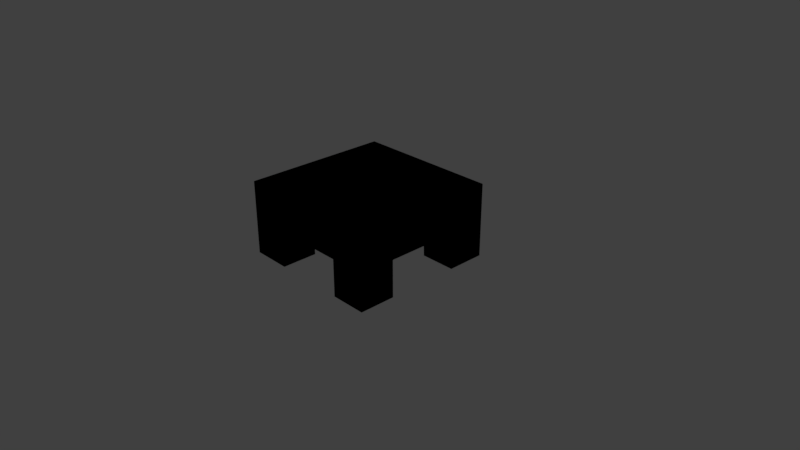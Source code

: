 # Source: woodplatform.blend  (saved by Blender 2.79.0; exported with 4.5.12 LTS)
import bpy
from mathutils import Matrix  # noqa: F401  (used for matrix-valued properties, if any)

bpy.ops.wm.read_factory_settings(use_empty=True)
scene = bpy.context.scene
scene.name = 'Scene'

# ---- collections
col_collection_1 = bpy.data.collections.new('Collection 1'); scene.collection.children.link(col_collection_1)

# ---- materials (node trees are filled in below, after node groups)
mat_material = bpy.data.materials.new('Material')
mat_material.alpha_threshold = 0.0
mat_material.use_transparent_shadow = False
mat_material.roughness = 0.5
mat_material.line_color = (0.0, 0.0, 0.0, 1.0)

# ---- material node trees
mat_material.use_nodes = True; mat_material.node_tree.nodes.clear()
_N = mat_material.node_tree.nodes; _L = mat_material.node_tree.links
n0 = _N.new('NodeUndefined'); n0.name = 'Output'; n0.location = (300, 300)
n0.inputs[1].default_value = 1.0
n1 = _N.new('NodeUndefined'); n1.name = 'Material'; n1.location = (10, 300)
n1.inputs[0].default_value = (0.0, 0.0, 0.0, 1.0)
n1.inputs[1].default_value = (0.0, 0.0, 0.0, 1.0)
n1.inputs[2].default_value = 0.0
n1.inputs[3].default_value = (0.0, 0.0, 0.0)
_L.new(n1.outputs[0], n0.inputs[0])

# ---- world
world_world = bpy.data.worlds.new('World'); scene.world = world_world
world_world.color = (0.05088, 0.05088, 0.05088)
world_world.use_sun_shadow = False
world_world.sun_shadow_jitter_overblur = 0.0
world_world.cycles.sampling_method = 'MANUAL'

# ---- cameras
cam_camera = bpy.data.cameras.new('Camera')
cam_camera.clip_end = 100.0
cam_camera.lens = 35.0
cam_camera.sensor_width = 32.0
cam_camera.sensor_height = 18.0
cam_camera.ortho_scale = 7.314
cam_camera.dof.focus_distance = 0.0
cam_camera.dof.aperture_fstop = 128.0

# ---- lights
light_lamp = bpy.data.lights.new('Lamp', 'POINT')
light_lamp.transmission_factor = 0.0
light_lamp.cutoff_distance = 30.0
light_lamp.energy = 100.0
light_lamp.shadow_buffer_clip_start = 1.001
light_lamp.shadow_soft_size = 0.1
light_lamp.shadow_maximum_resolution = 0.006
light_lamp.use_absolute_resolution = True

# ---- meshes
me_cube = bpy.data.meshes.new('Cube')
me_cube.from_pydata([(1.0, 1.0, 0.0), (1.0, -1.0, 0.0), (-1.0, -1.0, 0.0), (-1.0, 1.0, 0.0), (1.0, 1.0, 2.0), (1.0, -1.0, 2.0), (-1.0, -1.0, 2.0), (-1.0, 1.0, 2.0), (1.0, 0.4793, 0.0), (-1.0, 0.4793, 0.0), (1.0, 0.4793, 2.0), (-1.0, 0.4793, 2.0), (1.0, -0.5112, 0.0), (1.0, -0.5112, 2.0), (-1.0, -0.5112, 0.0), (-1.0, -0.5112, 2.0), (-0.4691, 1.0, 0.0), (-0.4691, -1.0, 0.0), (-0.4691, 1.0, 2.0), (-0.4691, -1.0, 2.0), (-0.4691, 0.4793, 2.0), (-0.4691, 0.4793, 0.0), (-0.4691, -0.5112, 2.0), (-0.4691, -0.5112, 0.0), (0.5148, 0.4793, 2.0), (0.5148, -0.5112, 2.0), (0.5148, 1.0, 0.0), (0.5148, -1.0, 0.0), (0.5148, 1.0, 2.0), (0.5148, -1.0, 2.0), (0.5148, 0.4793, 0.0), (0.5148, -0.5112, 0.0), (1.0, 1.0, 1.0), (1.0, -1.0, 1.0), (-1.0, -1.0, 1.0), (-1.0, 1.0, 1.0), (-1.0, 0.4793, 1.0), (1.0, 0.4793, 1.0), (-1.0, -0.5112, 1.0), (1.0, -0.5112, 1.0), (-0.4691, 1.0, 1.0), (-0.4691, -1.0, 1.0), (0.5148, -1.0, 1.0), (0.5148, 1.0, 1.0), (0.5, 0.4793, 1.0), (0.5, -0.5112, 1.0), (-0.475, 0.4793, 1.0), (-0.475, -0.5112, 1.0)], [], [(23, 17, 2, 14), (22, 15, 6, 19), (39, 13, 5, 33), (41, 19, 6, 34), (36, 11, 7, 35), (40, 16, 3, 35), (38, 15, 11, 36), (32, 4, 10, 37), (18, 7, 11, 20), (16, 21, 9, 3), (34, 6, 15, 38), (37, 10, 13, 39), (20, 11, 15, 22), (24, 20, 22, 25), (28, 18, 20, 24), (44, 37, 39, 45), (42, 29, 19, 41), (25, 22, 19, 29), (12, 1, 27, 31), (13, 25, 29, 5), (33, 5, 29, 42), (32, 0, 26, 43), (4, 28, 24, 10), (0, 8, 30, 26), (10, 24, 25, 13), (4, 32, 43, 28), (1, 33, 42, 27), (28, 43, 40, 18), (2, 34, 38, 14), (0, 32, 37, 8), (18, 40, 35, 7), (9, 36, 35, 3), (17, 41, 34, 2), (12, 39, 33, 1), (46, 44, 45, 47), (36, 46, 47, 38), (36, 9, 21, 46), (37, 44, 30, 8), (30, 44, 43, 26), (21, 16, 40, 46), (40, 43, 44, 46), (38, 47, 23, 14), (39, 12, 31, 45), (41, 47, 45, 42), (31, 27, 42, 45), (41, 17, 23, 47)])
_uv = me_cube.uv_layers.new(name='UVMap')
_uv.uv.foreach_set('vector', [0.4844, 0.7552, 0.4029, 0.7552, 0.4029, 0.6667, 0.4844, 0.6667, 0.287, 0.6746, 0.287, 0.8958, 0.08333, 0.8958, 0.08333, 0.6746, 0.7083, 0.624, 0.9917, 0.624, 0.9917, 0.7625, 0.7083, 0.7625, 0.3542, 0.6564, 0.6875, 0.6564, 0.6875, 0.8333, 0.3542, 0.8333, 0.8333, 0.2326, 0.4792, 0.2326, 0.4792, 0.02083, 0.8333, 0.02083, 0.3542, 0.6355, 0.6875, 0.6355, 0.6875, 0.8125, 0.3542, 0.8125, 0.8333, 0.7727, 0.4792, 0.7727, 0.4792, 0.2326, 0.8333, 0.2326, 0.7083, 0.1958, 0.9917, 0.1958, 0.9917, 0.3434, 0.7083, 0.3434, 0.9167, 0.6746, 0.9167, 0.8958, 0.6997, 0.8958, 0.6997, 0.6746, 0.7535, 0.7551, 0.6667, 0.7551, 0.6667, 0.6667, 0.7535, 0.6667, 0.8333, 0.9792, 0.4792, 0.9792, 0.4792, 0.7102, 0.8333, 0.7102, 0.7083, 0.3434, 0.9917, 0.3434, 0.9917, 0.624, 0.7083, 0.624, 0.6997, 0.6746, 0.6997, 0.8958, 0.287, 0.8958, 0.287, 0.6746, 0.6997, 0.2647, 0.6997, 0.6746, 0.287, 0.6746, 0.287, 0.2647, 0.9167, 0.2647, 0.9167, 0.6746, 0.6997, 0.6746, 0.6997, 0.2647, 0.08333, 0.9132, 0.0, 0.9132, 0.0, 0.7481, 0.08333, 0.7481, 0.3542, 0.3284, 0.6875, 0.3284, 0.6875, 0.6564, 0.3542, 0.6564, 0.287, 0.2647, 0.287, 0.6746, 0.08333, 0.6746, 0.08333, 0.2647, 0.8343, 0.7535, 0.8343, 0.8349, 0.7535, 0.8349, 0.7535, 0.7535, 0.287, 0.0625, 0.287, 0.2647, 0.08333, 0.2647, 0.08333, 0.0625, 0.3542, 0.1667, 0.6875, 0.1667, 0.6875, 0.3284, 0.3542, 0.3284, 0.3542, 0.1458, 0.6875, 0.1458, 0.6875, 0.3076, 0.3542, 0.3076, 0.9167, 0.0625, 0.9167, 0.2647, 0.6997, 0.2647, 0.6997, 0.0625, 0.8343, 0.6667, 0.8343, 0.7535, 0.7535, 0.7535, 0.7535, 0.6667, 0.6997, 0.0625, 0.6997, 0.2647, 0.287, 0.2647, 0.287, 0.0625, 0.02083, 0.1458, 0.3542, 0.1458, 0.3542, 0.3076, 0.02083, 0.3076, 0.02083, 0.1667, 0.3542, 0.1667, 0.3542, 0.3284, 0.02083, 0.3284, 0.02083, 0.3076, 0.3542, 0.3076, 0.3542, 0.6355, 0.02083, 0.6355, 0.6875, 0.9792, 0.3333, 0.9792, 0.3333, 0.5852, 0.6875, 0.5852, 0.425, 0.1958, 0.7083, 0.1958, 0.7083, 0.3434, 0.425, 0.3434, 0.02083, 0.6355, 0.3542, 0.6355, 0.3542, 0.8125, 0.02083, 0.8125, 1.0, 0.9826, 0.6458, 0.9826, 0.6458, 0.3333, 1.0, 0.3333, 0.02083, 0.6564, 0.3542, 0.6564, 0.3542, 0.8333, 0.02083, 0.8333, 0.425, 0.624, 0.7083, 0.624, 0.7083, 0.7625, 0.425, 0.7625, 0.2458, 0.9132, 0.08333, 0.9132, 0.08333, 0.7481, 0.2458, 0.7481, 0.3333, 0.9132, 0.2458, 0.9132, 0.2458, 0.7481, 0.3333, 0.7481, 0.5782, 0.3333, 0.5782, 0.5, 0.4897, 0.5, 0.4907, 0.3333, 0.4029, 0.5, 0.4863, 0.5, 0.4838, 0.6667, 0.4029, 0.6667, 0.4029, 0.5, 0.4029, 0.3333, 0.4897, 0.3333, 0.4897, 0.5, 0.5765, 0.6667, 0.4897, 0.6667, 0.4897, 0.5, 0.5765, 0.5, 0.2449, 1.0, 0.08087, 1.0, 0.08333, 0.9132, 0.2458, 0.9132, 0.6667, 0.5, 0.5792, 0.5, 0.5782, 0.3333, 0.6667, 0.3333, 0.6598, 0.5, 0.6598, 0.6667, 0.579, 0.6667, 0.5765, 0.5, 0.2449, 0.6667, 0.2458, 0.7481, 0.08333, 0.7481, 0.08087, 0.6667, 0.5784, 0.6667, 0.6598, 0.6667, 0.6598, 0.8333, 0.5784, 0.8333, 0.5712, 0.6667, 0.5712, 0.8333, 0.4897, 0.8333, 0.4897, 0.6667])
me_cube.materials.append(mat_material)
me_cube.use_remesh_preserve_volume = False
me_cube.use_remesh_preserve_attributes = False
me_cube.use_mirror_vertex_groups = False
me_cube.update()

# ---- objects
ob_cube = bpy.data.objects.new('Cube', me_cube)
ob_lamp = bpy.data.objects.new('Lamp', light_lamp)
ob_camera = bpy.data.objects.new('Camera', cam_camera)

# ---- transforms, parenting, visibility, modifiers, constraints
ob_cube.location = (5.96e-08, 1.192e-07, 0.0)
ob_cube.scale = (1.0, 1.0, 0.5)
ob_cube.lock_rotations_4d = False
ob_cube.empty_display_type = 'ARROWS'
ob_cube.lineart.crease_threshold = 0.0
ob_lamp.location = (4.076, 1.005, 5.904)
ob_lamp.rotation_euler = (0.6503, 0.05522, 1.866)
ob_lamp.lock_rotations_4d = False
ob_lamp.empty_display_type = 'ARROWS'
ob_lamp.color = (0.0, 0.0, 0.0, 0.0)
ob_lamp.lineart.crease_threshold = 0.0
ob_camera.location = (7.481, -6.508, 5.344)
ob_camera.rotation_euler = (1.109, 0.0, 0.8149)
ob_camera.lock_rotations_4d = False
ob_camera.empty_display_type = 'ARROWS'
ob_camera.color = (0.0, 0.0, 0.0, 0.0)
ob_camera.display_type = 'WIRE'
ob_camera.lineart.crease_threshold = 0.0

# ---- collection membership
col_collection_1.objects.link(ob_cube)
col_collection_1.objects.link(ob_lamp)
col_collection_1.objects.link(ob_camera)

# ---- scene / render settings (as saved in the file)
scene.camera = ob_camera
scene.frame_start = 1; scene.frame_end = 250; scene.frame_set(1)
scene.render.engine = 'BLENDER_EEVEE_NEXT'
scene.render.resolution_percentage = 50
scene.render.dither_intensity = 0.0
scene.cycles.use_denoising = False
scene.cycles.samples = 128
scene.cycles.sampling_pattern = 'TABULATED_SOBOL'
scene.cycles.use_adaptive_sampling = False
scene.cycles.use_light_tree = False
scene.cycles.blur_glossy = 0.0
scene.cycles.sample_clamp_indirect = 0.0
scene.view_settings.view_transform = 'Standard'
bpy.context.view_layer.update()
